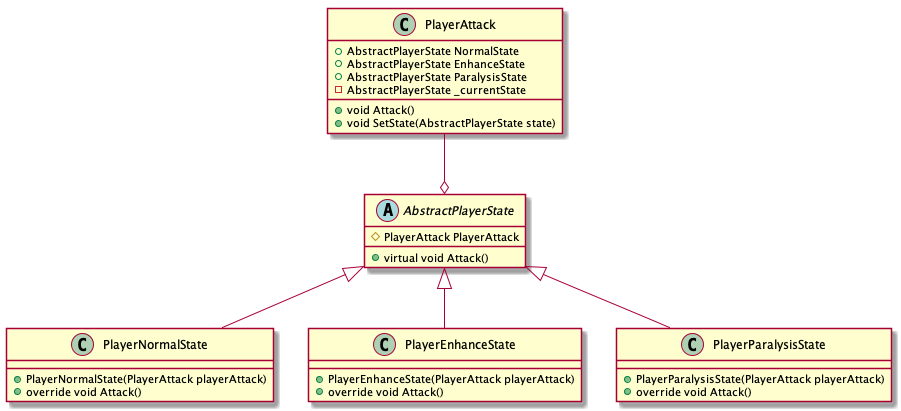

The diagram above was rendered by PlantUML. Its source (embedded in the PNG):
@startuml
abstract class AbstractPlayerState {
    # PlayerAttack PlayerAttack
    + virtual void Attack()
}

class PlayerNormalState {
    + PlayerNormalState(PlayerAttack playerAttack)
    + override void Attack()
}

class PlayerEnhanceState {
    + PlayerEnhanceState(PlayerAttack playerAttack)
    + override void Attack()
}

class PlayerParalysisState {
    + PlayerParalysisState(PlayerAttack playerAttack)
    + override void Attack()
}

class PlayerAttack {
    + AbstractPlayerState NormalState
    + AbstractPlayerState EnhanceState
    + AbstractPlayerState ParalysisState
    - AbstractPlayerState _currentState
    + void Attack()
    + void SetState(AbstractPlayerState state)
}

PlayerNormalState -up-|> AbstractPlayerState
PlayerEnhanceState -up-|> AbstractPlayerState
PlayerParalysisState -up-|> AbstractPlayerState

PlayerAttack -up-o AbstractPlayerState
@enduml